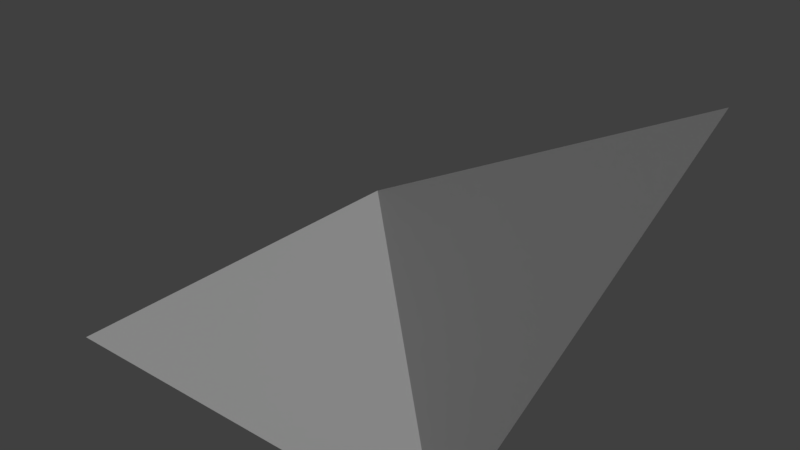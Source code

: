 # Source: grass_slope_corner.blend  (saved by Blender 2.79.0; exported with 4.5.12 LTS)
import bpy
from mathutils import Matrix  # noqa: F401  (used for matrix-valued properties, if any)

bpy.ops.wm.read_factory_settings(use_empty=True)
scene = bpy.context.scene
scene.name = 'Scene'

# ---- collections
col_collection_1 = bpy.data.collections.new('Collection 1'); scene.collection.children.link(col_collection_1)

# ---- materials (node trees are filled in below, after node groups)
mat_grass = bpy.data.materials.new('grass')
mat_grass.alpha_threshold = 0.0
mat_grass.use_transparent_shadow = False
mat_grass.roughness = 0.5

# ---- material node trees

# ---- world
world_world = bpy.data.worlds.new('World'); scene.world = world_world
world_world.color = (0.05088, 0.05088, 0.05088)
world_world.use_sun_shadow = False
world_world.sun_shadow_jitter_overblur = 0.0
world_world.cycles.sampling_method = 'MANUAL'

# ---- lights
light_hemi = bpy.data.lights.new('Hemi', 'SUN')
light_hemi.transmission_factor = 0.0
light_hemi.angle = 0.1993
light_hemi.energy = 1.0
light_hemi.shadow_buffer_clip_start = 0.5
light_hemi.shadow_soft_size = 0.1
light_hemi.shadow_cascade_max_distance = 1000.0

# ---- meshes
me_grassslopecorner = bpy.data.meshes.new('GrassSlopeCorner')
me_grassslopecorner.from_pydata([(1.0, -1.0, 0.0), (-1.0, -1.0, 0.0), (-1.0, 1.0, 0.0), (1.0, 1.0, 1.0)], [], [(2, 1, 0), (0, 3, 2)])
_uv = me_grassslopecorner.uv_layers.new(name='UVMap')
_uv.uv.foreach_set('vector', [0.3333, 0.6667, 0.3333, 0.3333, 0.6667, 0.3333, 0.6667, 0.3333, 0.6667, 0.6667, 0.3333, 0.6667])
me_grassslopecorner.materials.append(mat_grass)
me_grassslopecorner.use_remesh_preserve_volume = False
me_grassslopecorner.use_remesh_preserve_attributes = False
me_grassslopecorner.use_mirror_vertex_groups = False
me_grassslopecorner.use_paint_bone_selection = False
me_grassslopecorner.use_paint_mask = True
me_grassslopecorner.update()

# ---- objects
ob_hemi = bpy.data.objects.new('Hemi', light_hemi)
ob_grassslopecorner__col = bpy.data.objects.new('GrassSlopeCorner -col', me_grassslopecorner)

# ---- transforms, parenting, visibility, modifiers, constraints
ob_hemi.location = (0.0, 0.0, 0.0)
ob_hemi.rotation_euler = (-0.588, 0.4478, -0.281)
ob_hemi.hide_viewport = True
ob_hemi.lineart.crease_threshold = 0.0
ob_grassslopecorner__col.location = (0.0, 0.0, 0.0)
ob_grassslopecorner__col.lineart.crease_threshold = 0.0

# ---- collection membership
col_collection_1.objects.link(ob_hemi)
col_collection_1.objects.link(ob_grassslopecorner__col)

# ---- scene / render settings (as saved in the file)
scene.frame_start = 1; scene.frame_end = 250; scene.frame_set(1)
scene.render.engine = 'BLENDER_EEVEE_NEXT'
scene.render.resolution_percentage = 50
scene.render.dither_intensity = 0.0
scene.cycles.use_denoising = False
scene.cycles.samples = 128
scene.cycles.sampling_pattern = 'TABULATED_SOBOL'
scene.cycles.use_adaptive_sampling = False
scene.cycles.use_light_tree = False
scene.cycles.blur_glossy = 0.0
scene.cycles.sample_clamp_indirect = 0.0
scene.view_settings.view_transform = 'Standard'
bpy.context.view_layer.update()

# ---- added for rendering (the .blend has no active camera): camera
cam_auto = bpy.data.cameras.new('AutoCamera')
cam_auto.lens = 50.0
cam_auto.sensor_width = 36.0
cam_auto.clip_end = 1000.0
ob_auto_camera = bpy.data.objects.new('AutoCamera', cam_auto)
scene.collection.objects.link(ob_auto_camera)
ob_auto_camera.location = (2.77567, -3.33081, 2.72054)
ob_auto_camera.rotation_euler = (1.09748, -7.21219e-08, 0.694738)
scene.camera = ob_auto_camera
bpy.context.view_layer.update()
